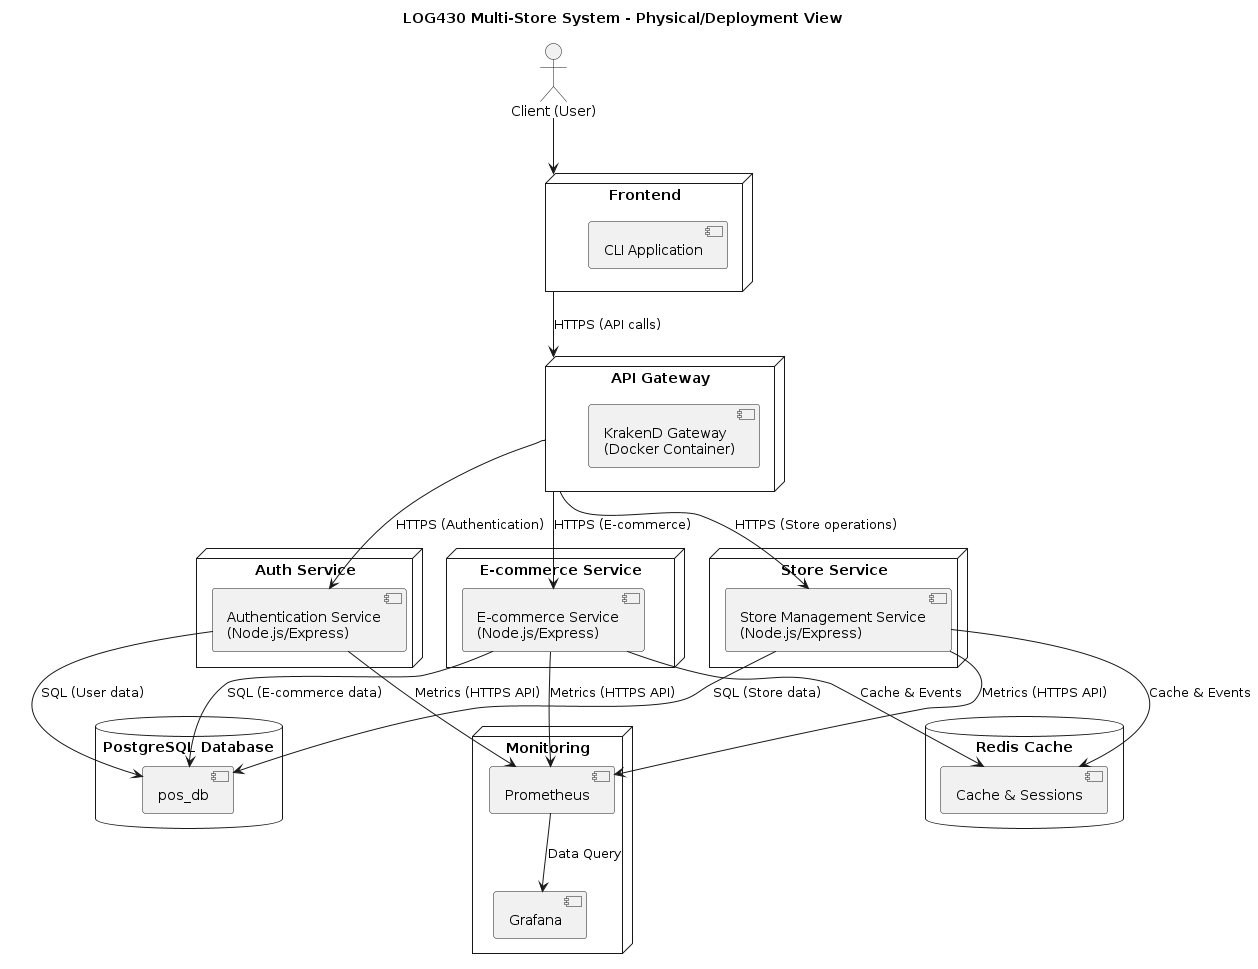

The diagram above was rendered by PlantUML. Its source (embedded in the PNG):
@startuml LOG430 Multi-Store System - Deployment View

title LOG430 Multi-Store System - Physical/Deployment View

actor "Client (User)" as client

node "Frontend" as frontend {
  component "CLI Application" as webapp
}

node "API Gateway" as gateway {
  component "KrakenD Gateway\n(Docker Container)" as krakend
}

node "Auth Service" as auth_node {
  component "Authentication Service\n(Node.js/Express)" as auth_service
}

node "Store Service" as store_node {
  component "Store Management Service\n(Node.js/Express)" as store_service
}

node "E-commerce Service" as ecommerce_node {
  component "E-commerce Service\n(Node.js/Express)" as ecommerce_service
}

database "PostgreSQL Database" as postgres {
  component "pos_db" as database
}

database "Redis Cache" as redis {
  component "Cache & Sessions" as cache
}

node "Monitoring" as monitoring {
  component "Prometheus" as prometheus
  component "Grafana" as grafana
}

' Client connections
client --> frontend

' Frontend to Gateway
frontend --> gateway : "HTTPS (API calls)"

' Gateway to Services
gateway --> auth_service : "HTTPS (Authentication)"
gateway --> store_service : "HTTPS (Store operations)"
gateway --> ecommerce_service : "HTTPS (E-commerce)"

' Services to Database
auth_service --> database : "SQL (User data)"
store_service --> database : "SQL (Store data)"
ecommerce_service --> database : "SQL (E-commerce data)"

' Services to Cache
store_service --> cache : "Cache & Events"
ecommerce_service --> cache : "Cache & Events"

' Monitoring
store_service --> prometheus : "Metrics (HTTPS API)"
auth_service --> prometheus : "Metrics (HTTPS API)"
ecommerce_service --> prometheus : "Metrics (HTTPS API)"
prometheus --> grafana : "Data Query"

@enduml